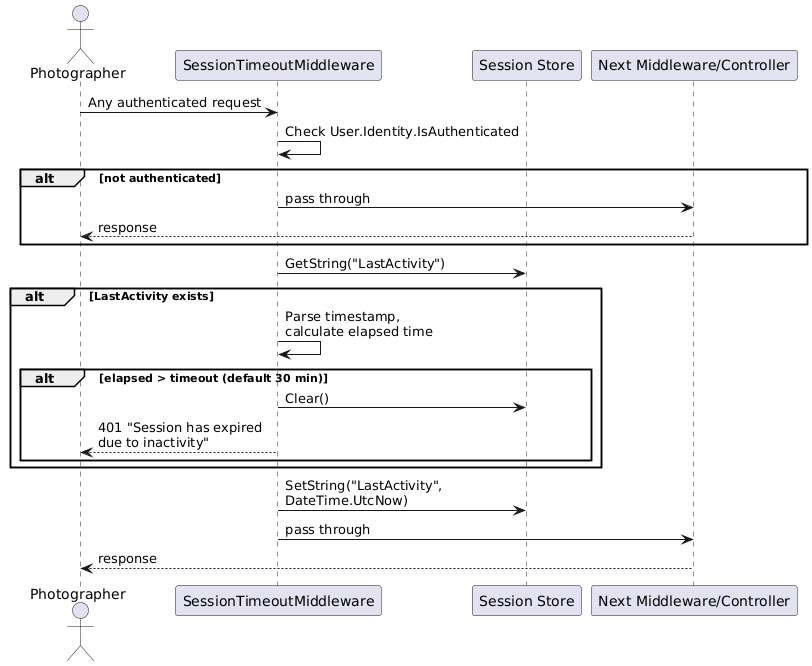

The diagram above was rendered by PlantUML. Its source (embedded in the PNG):
@startuml
actor Photographer as P
participant "SessionTimeoutMiddleware" as STM
participant "Session Store" as SS
participant "Next Middleware/Controller" as NXT

P -> STM : Any authenticated request
STM -> STM : Check User.Identity.IsAuthenticated

alt not authenticated
  STM -> NXT : pass through
  NXT --> P : response
end

STM -> SS : GetString("LastActivity")

alt LastActivity exists
  STM -> STM : Parse timestamp,\ncalculate elapsed time
  alt elapsed > timeout (default 30 min)
    STM -> SS : Clear()
    STM --> P : 401 "Session has expired\ndue to inactivity"
  end
end

STM -> SS : SetString("LastActivity",\nDateTime.UtcNow)
STM -> NXT : pass through
NXT --> P : response
@enduml